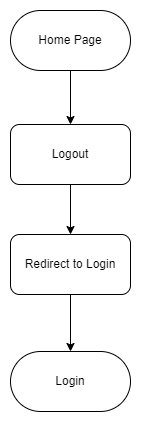

The diagram above was exported from draw.io. Its source (the exported page's mxGraphModel, read from the mxfile embedded in the PNG):
<mxGraphModel dx="991" dy="758" grid="0" gridSize="10" guides="1" tooltips="1" connect="1" arrows="1" fold="1" page="1" pageScale="1" pageWidth="850" pageHeight="1100" background="#ffffff" math="0" shadow="0">
  <root>
    <mxCell id="0" />
    <mxCell id="1" parent="0" />
    <mxCell id="44" style="edgeStyle=none;html=1;entryX=0.5;entryY=0;entryDx=0;entryDy=0;" edge="1" parent="1" source="45" target="47">
      <mxGeometry relative="1" as="geometry">
        <mxPoint x="394" y="160" as="targetPoint" />
      </mxGeometry>
    </mxCell>
    <mxCell id="45" value="Home Page" style="rounded=1;whiteSpace=wrap;html=1;arcSize=50;" vertex="1" parent="1">
      <mxGeometry x="334" y="35" width="120" height="60" as="geometry" />
    </mxCell>
    <mxCell id="46" value="" style="edgeStyle=none;html=1;" edge="1" parent="1" source="47" target="49">
      <mxGeometry relative="1" as="geometry" />
    </mxCell>
    <mxCell id="47" value="Logout" style="whiteSpace=wrap;html=1;rounded=1;" vertex="1" parent="1">
      <mxGeometry x="334" y="149" width="120" height="60" as="geometry" />
    </mxCell>
    <mxCell id="48" value="" style="edgeStyle=none;html=1;" edge="1" parent="1" source="49" target="50">
      <mxGeometry relative="1" as="geometry" />
    </mxCell>
    <mxCell id="49" value="Redirect to Login" style="whiteSpace=wrap;html=1;rounded=1;" vertex="1" parent="1">
      <mxGeometry x="334" y="259" width="120" height="60" as="geometry" />
    </mxCell>
    <mxCell id="50" value="Login" style="rounded=1;whiteSpace=wrap;html=1;arcSize=50;" vertex="1" parent="1">
      <mxGeometry x="334" y="376" width="120" height="60" as="geometry" />
    </mxCell>
  </root>
</mxGraphModel>